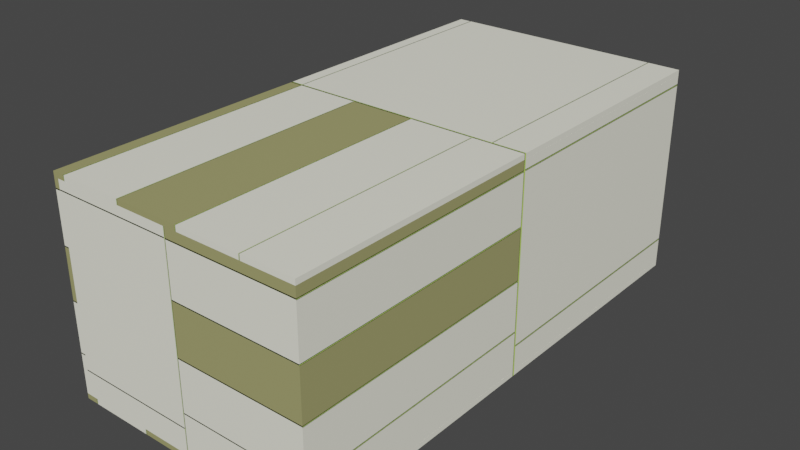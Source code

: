# Source: PLayBox.blend  (saved by Blender 3.4.6; exported with 4.5.12 LTS)
import bpy
from mathutils import Matrix  # noqa: F401  (used for matrix-valued properties, if any)

bpy.ops.wm.read_factory_settings(use_empty=True)
scene = bpy.context.scene
scene.name = 'Scene'

# ---- collections
col_collection = bpy.data.collections.new('Collection'); scene.collection.children.link(col_collection)

# ---- images (referenced by path relative to the original .blend; pixels are not part of the script)
import os
ASSET_DIR = os.environ.get("B2B_ASSET_DIR", "")  # directory of the original .blend (textures are referenced by path, not embedded)
HERE = os.path.dirname(os.path.abspath(__file__))  # packed textures are extracted next to this script under _unpacked/

def load_image(name, relpath, width, height, colorspace="sRGB"):
    """Load a texture the original file referenced (path relative to the .blend, or extracted next to this script)."""
    p = next((c for c in (os.path.join(HERE, relpath), os.path.join(ASSET_DIR, relpath)) if relpath and os.path.exists(c)), "")
    if p:
        img = bpy.data.images.load(p, check_existing=True)
        img.name = name
    else:  # same state as the original file: an image datablock whose file is absent (Cycles renders it pink)
        img = bpy.data.images.new(name, width, height)
        img.source = "FILE"
        img.filepath = "//" + (relpath or name)
    img.colorspace_settings.name = colorspace
    return img
img_playboxdiffuse = load_image('PlayBoxDiffuse', 'PlayBoxDiffuse.png', 1024, 1024, 'sRGB')
img_playboxnormal = load_image('PLayBoxNormal', 'PLayBoxNormal.png', 1024, 1024, 'sRGB')

# ---- materials (node trees are filled in below, after node groups)
mat_material_001 = bpy.data.materials.new('Material.001')

# ---- material node trees
mat_material_001.use_nodes = True; mat_material_001.node_tree.nodes.clear()
_N = mat_material_001.node_tree.nodes; _L = mat_material_001.node_tree.links
n0 = _N.new('ShaderNodeOutputMaterial'); n0.name = 'Material Output'; n0.location = (300, 300)
n1 = _N.new('ShaderNodeTexCoord'); n1.name = 'Texture Coordinate'; n1.location = (-1226, 156)
n2 = _N.new('ShaderNodeMapping'); n2.name = 'Mapping'; n2.location = (-1026, 175)
n2.vector_type = 'TEXTURE'
n2.inputs[1].default_value = (0.1, 0.0, 0.0)
n3 = _N.new('ShaderNodeValToRGB'); n3.name = 'ColorRamp'; n3.location = (-503, 447)
n3.width = 249
n3.color_ramp.interpolation = 'CONSTANT'
while len(n3.color_ramp.elements) > 1: n3.color_ramp.elements.remove(n3.color_ramp.elements[-1])
n3.color_ramp.elements[0].position = 0.0; n3.color_ramp.elements[0].color = (0.3677, 0.3579, 0.153, 1.0)
_e = n3.color_ramp.elements.new(0.09825); _e.color = (1.0, 0.9928, 0.8416, 1.0)
_e = n3.color_ramp.elements.new(0.9083); _e.color = (0.678, 1.0, 0.1704, 1.0)
n4 = _N.new('ShaderNodeBsdfPrincipled'); n4.name = 'Principled BSDF'; n4.location = (10, 300)
n4.distribution = 'GGX'
n4.subsurface_method = 'RANDOM_WALK_SKIN'
n4.inputs[3].default_value = 1.45
n4.inputs[27].default_value = (0.0, 0.0, 0.0, 1.0)
n4.inputs[28].default_value = 1.0
n5 = _N.new('ShaderNodeTexBrick'); n5.name = 'Brick Texture'; n5.location = (-800, 195)
n5.offset = 0.6077
n5.squash = 3.3
n5.inputs[1].default_value = (0.5067, 0.5067, 0.5067, 1.0)
n5.inputs[2].default_value = (0.0, 0.0, 0.0, 1.0)
n5.inputs[3].default_value = (1.0, 1.0, 1.0, 1.0)
n5.inputs[4].default_value = 1.6
n5.inputs[5].default_value = 0.005
n5.inputs[6].default_value = 0.0
n5.inputs[7].default_value = 0.2
n5.inputs[8].default_value = 0.8
n5.inputs[9].default_value = 3.05
n6 = _N.new('ShaderNodeTexImage'); n6.name = 'Image Texture'; n6.location = (-858, -282)
n6.image = img_playboxdiffuse
n7 = _N.new('ShaderNodeBump'); n7.name = 'Bump'; n7.location = (-437, 70)
n7.invert = True
n7.inputs[1].default_value = 1.0
n7.inputs[2].default_value = 1.0
n8 = _N.new('ShaderNodeTexImage'); n8.name = 'Image Texture.001'; n8.location = (-557, -381)
n8.image = img_playboxnormal
_L.new(n4.outputs[0], n0.inputs[0])
_L.new(n1.outputs[3], n2.inputs[0])
_L.new(n2.outputs[0], n5.inputs[0])
_L.new(n5.outputs[0], n3.inputs[0])
_L.new(n3.outputs[0], n4.inputs[0])
_L.new(n7.outputs[0], n4.inputs[5])
_L.new(n5.outputs[0], n7.inputs[3])
n0.is_active_output = True

# ---- world
world_world = bpy.data.worlds.new('World'); scene.world = world_world
world_world.use_nodes = True; world_world.node_tree.nodes.clear()
_N = world_world.node_tree.nodes; _L = world_world.node_tree.links
n0 = _N.new('ShaderNodeOutputWorld'); n0.name = 'World Output'; n0.location = (300, 300)
n1 = _N.new('ShaderNodeBackground'); n1.name = 'Background'; n1.location = (10, 300)
n1.inputs[0].default_value = (0.05088, 0.05088, 0.05088, 1.0)
_L.new(n1.outputs[0], n0.inputs[0])
n0.is_active_output = True
world_world.color = (0.05088, 0.05088, 0.05088)
world_world.use_sun_shadow = False
world_world.sun_shadow_jitter_overblur = 0.0

# ---- meshes
me_cube_001 = bpy.data.meshes.new('Cube.001')
me_cube_001.from_pydata([(-1.0, -1.0, -1.0), (-1.0, -1.0, 1.0), (-1.0, 1.0, -1.0), (-1.0, 1.0, 1.0), (1.0, -1.0, -1.0), (1.0, -1.0, 1.0), (1.0, 1.0, -1.0), (1.0, 1.0, 1.0)], [], [(0, 1, 3, 2), (2, 3, 7, 6), (6, 7, 5, 4), (4, 5, 1, 0), (2, 6, 4, 0), (7, 3, 1, 5)])
_uv = me_cube_001.uv_layers.new(name='UVMap')
_uv.uv.foreach_set('vector', [0.375, 0.0, 0.625, 0.0, 0.625, 0.25, 0.375, 0.25, 0.375, 0.25, 0.625, 0.25, 0.625, 0.5, 0.375, 0.5, 0.375, 0.5, 0.625, 0.5, 0.625, 0.75, 0.375, 0.75, 0.375, 0.75, 0.625, 0.75, 0.625, 1.0, 0.375, 1.0, 0.125, 0.5, 0.375, 0.5, 0.375, 0.75, 0.125, 0.75, 0.625, 0.5, 0.875, 0.5, 0.875, 0.75, 0.625, 0.75])
me_cube_001.materials.append(mat_material_001)
me_cube_001.update()
me_cube_002 = bpy.data.meshes.new('Cube.002')
me_cube_002.from_pydata([(-1.0, -1.0, -1.0), (-1.0, -1.0, 1.0), (-1.0, 1.0, -1.0), (-1.0, 1.0, 1.0), (1.0, -1.0, -1.0), (1.0, -1.0, 1.0), (1.0, 1.0, -1.0), (1.0, 1.0, 1.0)], [], [(0, 1, 3, 2), (2, 3, 7, 6), (6, 7, 5, 4), (4, 5, 1, 0), (2, 6, 4, 0), (7, 3, 1, 5)])
_uv = me_cube_002.uv_layers.new(name='UVMap')
_uv.uv.foreach_set('vector', [0.375, 0.0, 0.625, 0.0, 0.625, 0.25, 0.375, 0.25, 0.375, 0.25, 0.625, 0.25, 0.625, 0.5, 0.375, 0.5, 0.375, 0.5, 0.625, 0.5, 0.625, 0.75, 0.375, 0.75, 0.375, 0.75, 0.625, 0.75, 0.625, 1.0, 0.375, 1.0, 0.125, 0.5, 0.375, 0.5, 0.375, 0.75, 0.125, 0.75, 0.625, 0.5, 0.875, 0.5, 0.875, 0.75, 0.625, 0.75])
me_cube_002.materials.append(mat_material_001)
me_cube_002.update()
me_cube_003 = bpy.data.meshes.new('Cube.003')
me_cube_003.from_pydata([(-1.0, -1.0, -1.0), (-1.0, -1.0, 1.0), (-1.0, 1.0, -1.0), (-1.0, 1.0, 1.0), (1.0, -1.0, -1.0), (1.0, -1.0, 1.0), (1.0, 1.0, -1.0), (1.0, 1.0, 1.0)], [], [(0, 1, 3, 2), (2, 3, 7, 6), (6, 7, 5, 4), (4, 5, 1, 0), (2, 6, 4, 0), (7, 3, 1, 5)])
_uv = me_cube_003.uv_layers.new(name='UVMap')
_uv.uv.foreach_set('vector', [0.375, 0.0, 0.625, 0.0, 0.625, 0.25, 0.375, 0.25, 0.375, 0.25, 0.625, 0.25, 0.625, 0.5, 0.375, 0.5, 0.375, 0.5, 0.625, 0.5, 0.625, 0.75, 0.375, 0.75, 0.375, 0.75, 0.625, 0.75, 0.625, 1.0, 0.375, 1.0, 0.125, 0.5, 0.375, 0.5, 0.375, 0.75, 0.125, 0.75, 0.625, 0.5, 0.875, 0.5, 0.875, 0.75, 0.625, 0.75])
me_cube_003.materials.append(mat_material_001)
me_cube_003.update()
me_cube_004 = bpy.data.meshes.new('Cube.004')
me_cube_004.from_pydata([(-1.0, -1.0, -1.0), (-1.0, -1.0, 1.0), (-1.0, 1.0, -1.0), (-1.0, 1.0, 1.0), (1.0, -1.0, -1.0), (1.0, -1.0, 1.0), (1.0, 1.0, -1.0), (1.0, 1.0, 1.0)], [], [(0, 1, 3, 2), (2, 3, 7, 6), (6, 7, 5, 4), (4, 5, 1, 0), (2, 6, 4, 0), (7, 3, 1, 5)])
_uv = me_cube_004.uv_layers.new(name='UVMap')
_uv.uv.foreach_set('vector', [0.375, 0.0, 0.625, 0.0, 0.625, 0.25, 0.375, 0.25, 0.375, 0.25, 0.625, 0.25, 0.625, 0.5, 0.375, 0.5, 0.375, 0.5, 0.625, 0.5, 0.625, 0.75, 0.375, 0.75, 0.375, 0.75, 0.625, 0.75, 0.625, 1.0, 0.375, 1.0, 0.125, 0.5, 0.375, 0.5, 0.375, 0.75, 0.125, 0.75, 0.625, 0.5, 0.875, 0.5, 0.875, 0.75, 0.625, 0.75])
me_cube_004.materials.append(mat_material_001)
me_cube_004.update()
me_cube_005 = bpy.data.meshes.new('Cube.005')
me_cube_005.from_pydata([(-1.0, -1.0, -1.0), (-1.0, -1.0, 1.0), (-1.0, 1.0, -1.0), (-1.0, 1.0, 1.0), (1.0, -1.0, -1.0), (1.0, -1.0, 1.0), (1.0, 1.0, -1.0), (1.0, 1.0, 1.0)], [], [(0, 1, 3, 2), (2, 3, 7, 6), (6, 7, 5, 4), (4, 5, 1, 0), (2, 6, 4, 0), (7, 3, 1, 5)])
_uv = me_cube_005.uv_layers.new(name='UVMap')
_uv.uv.foreach_set('vector', [0.375, 0.0, 0.625, 0.0, 0.625, 0.25, 0.375, 0.25, 0.375, 0.25, 0.625, 0.25, 0.625, 0.5, 0.375, 0.5, 0.375, 0.5, 0.625, 0.5, 0.625, 0.75, 0.375, 0.75, 0.375, 0.75, 0.625, 0.75, 0.625, 1.0, 0.375, 1.0, 0.125, 0.5, 0.375, 0.5, 0.375, 0.75, 0.125, 0.75, 0.625, 0.5, 0.875, 0.5, 0.875, 0.75, 0.625, 0.75])
me_cube_005.materials.append(mat_material_001)
me_cube_005.update()
me_cube_006 = bpy.data.meshes.new('Cube.006')
me_cube_006.from_pydata([(-1.0, -1.0, -1.0), (-1.0, -1.0, 1.0), (-1.0, 1.0, -1.0), (-1.0, 1.0, 1.0), (1.0, -1.0, -1.0), (1.0, -1.0, 1.0), (1.0, 1.0, -1.0), (1.0, 1.0, 1.0)], [], [(0, 1, 3, 2), (2, 3, 7, 6), (6, 7, 5, 4), (4, 5, 1, 0), (2, 6, 4, 0), (7, 3, 1, 5)])
_uv = me_cube_006.uv_layers.new(name='UVMap')
_uv.uv.foreach_set('vector', [0.375, 0.0, 0.625, 0.0, 0.625, 0.25, 0.375, 0.25, 0.375, 0.25, 0.625, 0.25, 0.625, 0.5, 0.375, 0.5, 0.375, 0.5, 0.625, 0.5, 0.625, 0.75, 0.375, 0.75, 0.375, 0.75, 0.625, 0.75, 0.625, 1.0, 0.375, 1.0, 0.125, 0.5, 0.375, 0.5, 0.375, 0.75, 0.125, 0.75, 0.625, 0.5, 0.875, 0.5, 0.875, 0.75, 0.625, 0.75])
me_cube_006.materials.append(mat_material_001)
me_cube_006.update()

# ---- objects
ob_floor = bpy.data.objects.new('Floor', me_cube_001)
ob_ceiling = bpy.data.objects.new('Ceiling', me_cube_002)
ob_wall_w = bpy.data.objects.new('Wall-W', me_cube_003)
ob_wall_n = bpy.data.objects.new('Wall-N', me_cube_004)
ob_wall_s = bpy.data.objects.new('Wall-S', me_cube_005)
ob_wall_e = bpy.data.objects.new('Wall-E', me_cube_006)

# ---- transforms, parenting, visibility, modifiers, constraints
ob_floor.location = (0.0, 0.0, 0.0)
ob_floor.scale = (5.0, 10.0, 0.1)
ob_ceiling.location = (0.0, 0.0, 8.0)
ob_ceiling.scale = (5.0, 10.0, 0.1)
ob_wall_w.location = (0.0, -9.9, 4.0)
ob_wall_w.rotation_euler = (0.0, 1.571, 1.571)
ob_wall_w.scale = (3.9, 4.8, 0.1)
ob_wall_n.location = (-4.9, -1.574e-09, 4.0)
ob_wall_n.rotation_euler = (0.0, 1.571, 0.0)
ob_wall_n.scale = (3.9, 10.0, 0.1)
ob_wall_s.location = (4.9, -1.264e-08, 4.0)
ob_wall_s.rotation_euler = (0.0, 1.571, 0.0)
ob_wall_s.scale = (3.9, 10.0, 0.1)
ob_wall_e.location = (0.0, 9.9, 4.0)
ob_wall_e.rotation_euler = (0.0, 1.571, 1.571)
ob_wall_e.scale = (3.9, 4.8, 0.1)

# ---- collection membership
col_collection.objects.link(ob_floor)
col_collection.objects.link(ob_ceiling)
col_collection.objects.link(ob_wall_w)
col_collection.objects.link(ob_wall_n)
col_collection.objects.link(ob_wall_s)
col_collection.objects.link(ob_wall_e)

# ---- scene / render settings (as saved in the file)
scene.frame_start = 1; scene.frame_end = 250; scene.frame_set(1)
scene.render.engine = 'CYCLES'
scene.cycles.sampling_pattern = 'TABULATED_SOBOL'
scene.cycles.use_light_tree = False
scene.cycles.bake_type = 'NORMAL'
scene.view_settings.view_transform = 'Filmic'
bpy.context.view_layer.update()

# ---- added for rendering (the .blend has no active camera and no usable light): camera, sun
cam_auto = bpy.data.cameras.new('AutoCamera')
cam_auto.lens = 50.0
cam_auto.sensor_width = 36.0
cam_auto.clip_end = 1000.0
ob_auto_camera = bpy.data.objects.new('AutoCamera', cam_auto)
scene.collection.objects.link(ob_auto_camera)
ob_auto_camera.location = (22.0359, -26.4431, 21.6287)
ob_auto_camera.rotation_euler = (1.09748, -7.21219e-08, 0.694738)
scene.camera = ob_auto_camera
light_auto_sun = bpy.data.lights.new('AutoSun', 'SUN')
light_auto_sun.energy = 3.0
light_auto_sun.angle = 0.0523599
ob_auto_sun = bpy.data.objects.new('AutoSun', light_auto_sun)
scene.collection.objects.link(ob_auto_sun)
ob_auto_sun.rotation_euler = (0.872665, 0.174533, 0.523599)
bpy.context.view_layer.update()
